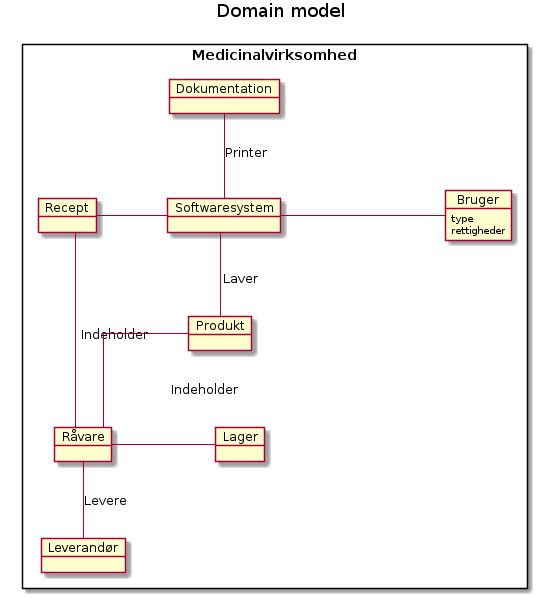

The diagram above was rendered by PlantUML. Its source (embedded in the PNG):
@startuml
title Domain model
skinparam linetype ortho
rectangle "Medicinalvirksomhed"{
    object "Softwaresystem" as sys {
    }

    object "Dokumentation" as dok {
    }

    object "Leverandør" as lev {
    }

    object "Råvare" as rva {
    }

    object "Bruger" as bru {
        type
        rettigheder
    }

    object "Lager" as lag {
    }

    object "Recept" as rec {
    }
    
    object "Produkt" as pro {
    }
}
rec -d- rva : Indeholder
sys -d- pro : Laver
sys -u- dok : Printer
rva -d- lev : Levere
sys -r- bru : Administrere/bruger
lag -l- rva : Indeholder
sys -l- rec : Laver
pro -d- rva : Indeholder
@enduml